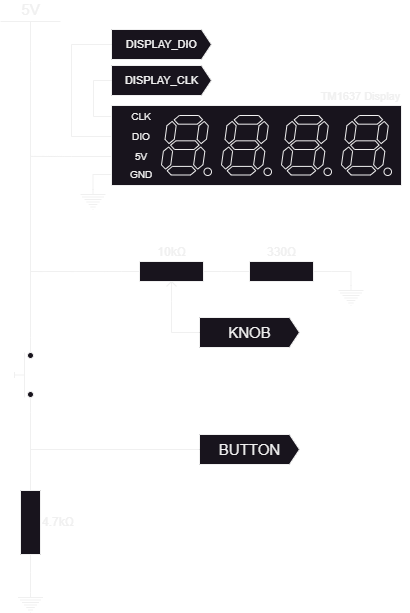

The diagram above was exported from draw.io. Its source (the exported page's mxGraphModel, read from the mxfile embedded in the PNG):
<mxGraphModel dx="1195" dy="697" grid="0" gridSize="10" guides="1" tooltips="1" connect="1" arrows="1" fold="1" page="1" pageScale="1" pageWidth="1400" pageHeight="850" math="0" shadow="0">
  <root>
    <mxCell id="0" />
    <mxCell id="1" parent="0" />
    <mxCell id="toB0hSrcdzcld5mvP1aN-34" style="edgeStyle=orthogonalEdgeStyle;rounded=0;orthogonalLoop=1;jettySize=auto;html=1;exitX=1;exitY=0.25;exitDx=0;exitDy=0;exitPerimeter=0;entryX=0;entryY=0.5;entryDx=0;entryDy=0;entryPerimeter=0;fontSize=15;endArrow=none;endFill=0;" edge="1" parent="1" source="toB0hSrcdzcld5mvP1aN-4" target="toB0hSrcdzcld5mvP1aN-5">
      <mxGeometry relative="1" as="geometry" />
    </mxCell>
    <mxCell id="toB0hSrcdzcld5mvP1aN-64" style="edgeStyle=orthogonalEdgeStyle;rounded=0;orthogonalLoop=1;jettySize=auto;html=1;exitX=0;exitY=0.25;exitDx=0;exitDy=0;exitPerimeter=0;fontSize=11;endArrow=none;endFill=0;" edge="1" parent="1" source="toB0hSrcdzcld5mvP1aN-4">
      <mxGeometry relative="1" as="geometry">
        <mxPoint x="278.9090909090909" y="330.01298701298697" as="targetPoint" />
      </mxGeometry>
    </mxCell>
    <mxCell id="toB0hSrcdzcld5mvP1aN-4" value="10kΩ" style="pointerEvents=1;verticalLabelPosition=top;shadow=0;dashed=0;align=center;html=1;verticalAlign=bottom;shape=mxgraph.electrical.resistors.potentiometer_1;labelPosition=center;" vertex="1" parent="1">
      <mxGeometry x="370" y="320" width="100" height="40" as="geometry" />
    </mxCell>
    <mxCell id="toB0hSrcdzcld5mvP1aN-5" value="330Ω" style="pointerEvents=1;verticalLabelPosition=top;shadow=0;dashed=0;align=center;html=1;verticalAlign=bottom;shape=mxgraph.electrical.resistors.resistor_1;labelPosition=center;" vertex="1" parent="1">
      <mxGeometry x="480" y="320" width="100" height="20" as="geometry" />
    </mxCell>
    <mxCell id="toB0hSrcdzcld5mvP1aN-31" style="edgeStyle=orthogonalEdgeStyle;rounded=0;orthogonalLoop=1;jettySize=auto;html=1;exitX=0;exitY=0.5;exitDx=0;exitDy=0;exitPerimeter=0;entryX=0.5;entryY=0;entryDx=0;entryDy=0;entryPerimeter=0;fontSize=15;endArrow=none;endFill=0;" edge="1" parent="1" source="toB0hSrcdzcld5mvP1aN-6">
      <mxGeometry relative="1" as="geometry">
        <mxPoint x="279" y="651" as="targetPoint" />
      </mxGeometry>
    </mxCell>
    <mxCell id="toB0hSrcdzcld5mvP1aN-66" style="edgeStyle=orthogonalEdgeStyle;rounded=0;orthogonalLoop=1;jettySize=auto;html=1;exitX=1;exitY=0.5;exitDx=0;exitDy=0;exitPerimeter=0;entryX=0;entryY=0.8;entryDx=0;entryDy=0;fontSize=11;endArrow=none;endFill=0;" edge="1" parent="1" source="toB0hSrcdzcld5mvP1aN-6" target="toB0hSrcdzcld5mvP1aN-58">
      <mxGeometry relative="1" as="geometry" />
    </mxCell>
    <mxCell id="toB0hSrcdzcld5mvP1aN-6" value="4.7kΩ" style="pointerEvents=1;verticalLabelPosition=middle;shadow=0;dashed=0;align=left;html=1;verticalAlign=middle;shape=mxgraph.electrical.resistors.resistor_1;direction=north;labelPosition=right;" vertex="1" parent="1">
      <mxGeometry x="269" y="531" width="20" height="100" as="geometry" />
    </mxCell>
    <mxCell id="toB0hSrcdzcld5mvP1aN-7" value="" style="pointerEvents=1;verticalLabelPosition=bottom;shadow=0;dashed=0;align=center;html=1;verticalAlign=top;shape=mxgraph.electrical.signal_sources.protective_earth;" vertex="1" parent="1">
      <mxGeometry x="266.5" y="651" width="25" height="20" as="geometry" />
    </mxCell>
    <mxCell id="toB0hSrcdzcld5mvP1aN-27" value="5V" style="verticalLabelPosition=top;verticalAlign=bottom;shape=mxgraph.electrical.signal_sources.vdd;shadow=0;dashed=0;align=center;strokeWidth=1;fontSize=15;html=1;flipV=1;" vertex="1" parent="1">
      <mxGeometry x="249" y="80" width="60" height="40" as="geometry" />
    </mxCell>
    <mxCell id="toB0hSrcdzcld5mvP1aN-39" style="edgeStyle=orthogonalEdgeStyle;rounded=0;orthogonalLoop=1;jettySize=auto;html=1;exitX=0.5;exitY=0;exitDx=0;exitDy=0;exitPerimeter=0;fontSize=15;endArrow=none;endFill=0;" edge="1" parent="1" source="toB0hSrcdzcld5mvP1aN-38" target="toB0hSrcdzcld5mvP1aN-24">
      <mxGeometry relative="1" as="geometry">
        <Array as="points">
          <mxPoint x="342" y="233" />
        </Array>
      </mxGeometry>
    </mxCell>
    <mxCell id="toB0hSrcdzcld5mvP1aN-38" value="" style="pointerEvents=1;verticalLabelPosition=bottom;shadow=0;dashed=0;align=center;html=1;verticalAlign=top;shape=mxgraph.electrical.signal_sources.protective_earth;" vertex="1" parent="1">
      <mxGeometry x="329" y="248" width="25" height="20" as="geometry" />
    </mxCell>
    <mxCell id="toB0hSrcdzcld5mvP1aN-40" value="" style="group" vertex="1" connectable="0" parent="1">
      <mxGeometry x="360" y="160" width="290" height="88" as="geometry" />
    </mxCell>
    <mxCell id="toB0hSrcdzcld5mvP1aN-21" value="" style="rounded=0;whiteSpace=wrap;html=1;container=0;" vertex="1" parent="toB0hSrcdzcld5mvP1aN-40">
      <mxGeometry y="4" width="290" height="80" as="geometry" />
    </mxCell>
    <mxCell id="toB0hSrcdzcld5mvP1aN-14" value="" style="verticalLabelPosition=bottom;shadow=0;dashed=0;align=center;html=1;verticalAlign=top;shape=mxgraph.electrical.opto_electronics.7_segment_display_with_dp;pointerEvents=1;container=0;" vertex="1" parent="toB0hSrcdzcld5mvP1aN-40">
      <mxGeometry x="50" y="14" width="50" height="60" as="geometry" />
    </mxCell>
    <mxCell id="toB0hSrcdzcld5mvP1aN-18" value="" style="verticalLabelPosition=bottom;shadow=0;dashed=0;align=center;html=1;verticalAlign=top;shape=mxgraph.electrical.opto_electronics.7_segment_display_with_dp;pointerEvents=1;container=0;" vertex="1" parent="toB0hSrcdzcld5mvP1aN-40">
      <mxGeometry x="110" y="14" width="50" height="60" as="geometry" />
    </mxCell>
    <mxCell id="toB0hSrcdzcld5mvP1aN-19" value="" style="verticalLabelPosition=bottom;shadow=0;dashed=0;align=center;html=1;verticalAlign=top;shape=mxgraph.electrical.opto_electronics.7_segment_display_with_dp;pointerEvents=1;container=0;" vertex="1" parent="toB0hSrcdzcld5mvP1aN-40">
      <mxGeometry x="170" y="14" width="50" height="60" as="geometry" />
    </mxCell>
    <mxCell id="toB0hSrcdzcld5mvP1aN-20" value="" style="verticalLabelPosition=bottom;shadow=0;dashed=0;align=center;html=1;verticalAlign=top;shape=mxgraph.electrical.opto_electronics.7_segment_display_with_dp;pointerEvents=1;container=0;" vertex="1" parent="toB0hSrcdzcld5mvP1aN-40">
      <mxGeometry x="230" y="14" width="50" height="60" as="geometry" />
    </mxCell>
    <mxCell id="toB0hSrcdzcld5mvP1aN-22" value="CLK" style="text;html=1;strokeColor=none;fillColor=none;align=center;verticalAlign=middle;whiteSpace=wrap;rounded=0;fontSize=10;container=0;" vertex="1" parent="toB0hSrcdzcld5mvP1aN-40">
      <mxGeometry width="60" height="30" as="geometry" />
    </mxCell>
    <mxCell id="toB0hSrcdzcld5mvP1aN-23" value="5V" style="text;html=1;strokeColor=none;fillColor=none;align=center;verticalAlign=middle;whiteSpace=wrap;rounded=0;fontSize=10;container=0;" vertex="1" parent="toB0hSrcdzcld5mvP1aN-40">
      <mxGeometry y="40" width="60" height="30" as="geometry" />
    </mxCell>
    <mxCell id="toB0hSrcdzcld5mvP1aN-24" value="GND" style="text;html=1;strokeColor=none;fillColor=none;align=center;verticalAlign=middle;whiteSpace=wrap;rounded=0;fontSize=10;container=0;" vertex="1" parent="toB0hSrcdzcld5mvP1aN-40">
      <mxGeometry y="58" width="60" height="30" as="geometry" />
    </mxCell>
    <mxCell id="toB0hSrcdzcld5mvP1aN-25" value="DIO" style="text;html=1;strokeColor=none;fillColor=none;align=center;verticalAlign=middle;whiteSpace=wrap;rounded=0;fontSize=10;container=0;" vertex="1" parent="toB0hSrcdzcld5mvP1aN-40">
      <mxGeometry y="20" width="60" height="30" as="geometry" />
    </mxCell>
    <mxCell id="toB0hSrcdzcld5mvP1aN-49" style="edgeStyle=orthogonalEdgeStyle;rounded=0;orthogonalLoop=1;jettySize=auto;html=1;exitX=0.5;exitY=0;exitDx=0;exitDy=0;exitPerimeter=0;entryX=1;entryY=0.5;entryDx=0;entryDy=0;entryPerimeter=0;fontSize=15;endArrow=none;endFill=0;" edge="1" parent="1" source="toB0hSrcdzcld5mvP1aN-48" target="toB0hSrcdzcld5mvP1aN-5">
      <mxGeometry relative="1" as="geometry">
        <Array as="points">
          <mxPoint x="599" y="330" />
        </Array>
      </mxGeometry>
    </mxCell>
    <mxCell id="toB0hSrcdzcld5mvP1aN-48" value="" style="pointerEvents=1;verticalLabelPosition=bottom;shadow=0;dashed=0;align=center;html=1;verticalAlign=top;shape=mxgraph.electrical.signal_sources.protective_earth;" vertex="1" parent="1">
      <mxGeometry x="587" y="344" width="25" height="20" as="geometry" />
    </mxCell>
    <mxCell id="-DRIOI0J1AQkFsu7tUCI-1" style="edgeStyle=orthogonalEdgeStyle;rounded=0;orthogonalLoop=1;jettySize=auto;html=1;exitX=0;exitY=0.5;exitDx=0;exitDy=0;exitPerimeter=0;fontSize=11;fontColor=#000000;endArrow=none;endFill=0;" edge="1" parent="1" source="toB0hSrcdzcld5mvP1aN-50">
      <mxGeometry relative="1" as="geometry">
        <mxPoint x="279.16666666666674" y="508" as="targetPoint" />
      </mxGeometry>
    </mxCell>
    <mxCell id="toB0hSrcdzcld5mvP1aN-50" value="BUTTON" style="html=1;shadow=0;dashed=0;align=center;verticalAlign=middle;shape=mxgraph.arrows2.arrow;dy=0;dx=10;notch=0;fontSize=15;" vertex="1" parent="1">
      <mxGeometry x="448" y="493" width="100" height="30" as="geometry" />
    </mxCell>
    <mxCell id="toB0hSrcdzcld5mvP1aN-53" style="edgeStyle=orthogonalEdgeStyle;rounded=0;orthogonalLoop=1;jettySize=auto;html=1;exitX=0;exitY=0.5;exitDx=0;exitDy=0;exitPerimeter=0;entryX=0.5;entryY=1;entryDx=0;entryDy=0;entryPerimeter=0;fontSize=15;endArrow=none;endFill=0;" edge="1" parent="1" source="toB0hSrcdzcld5mvP1aN-52" target="toB0hSrcdzcld5mvP1aN-4">
      <mxGeometry relative="1" as="geometry" />
    </mxCell>
    <mxCell id="toB0hSrcdzcld5mvP1aN-52" value="KNOB" style="html=1;shadow=0;dashed=0;align=center;verticalAlign=middle;shape=mxgraph.arrows2.arrow;dy=0;dx=10;notch=0;fontSize=15;" vertex="1" parent="1">
      <mxGeometry x="448" y="376" width="100" height="30" as="geometry" />
    </mxCell>
    <mxCell id="toB0hSrcdzcld5mvP1aN-54" value="DISPLAY_DIO" style="html=1;shadow=0;dashed=0;align=center;verticalAlign=middle;shape=mxgraph.arrows2.arrow;dy=0;dx=10;notch=0;fontSize=11;" vertex="1" parent="1">
      <mxGeometry x="360" y="88" width="100" height="30" as="geometry" />
    </mxCell>
    <mxCell id="toB0hSrcdzcld5mvP1aN-55" value="DISPLAY_CLK" style="html=1;shadow=0;dashed=0;align=center;verticalAlign=middle;shape=mxgraph.arrows2.arrow;dy=0;dx=10;notch=0;fontSize=11;" vertex="1" parent="1">
      <mxGeometry x="360" y="124" width="100" height="30" as="geometry" />
    </mxCell>
    <mxCell id="toB0hSrcdzcld5mvP1aN-56" style="edgeStyle=orthogonalEdgeStyle;rounded=0;orthogonalLoop=1;jettySize=auto;html=1;exitX=0;exitY=0.5;exitDx=0;exitDy=0;entryX=0;entryY=0.5;entryDx=0;entryDy=0;entryPerimeter=0;fontSize=15;endArrow=none;endFill=0;" edge="1" parent="1" source="toB0hSrcdzcld5mvP1aN-25" target="toB0hSrcdzcld5mvP1aN-54">
      <mxGeometry relative="1" as="geometry">
        <Array as="points">
          <mxPoint x="320" y="195" />
          <mxPoint x="320" y="103" />
        </Array>
      </mxGeometry>
    </mxCell>
    <mxCell id="toB0hSrcdzcld5mvP1aN-57" style="edgeStyle=orthogonalEdgeStyle;rounded=0;orthogonalLoop=1;jettySize=auto;html=1;exitX=0;exitY=0.5;exitDx=0;exitDy=0;entryX=0;entryY=0.5;entryDx=0;entryDy=0;entryPerimeter=0;fontSize=15;endArrow=none;endFill=0;" edge="1" parent="1" source="toB0hSrcdzcld5mvP1aN-22" target="toB0hSrcdzcld5mvP1aN-55">
      <mxGeometry x="-0.1379" y="7" relative="1" as="geometry">
        <Array as="points">
          <mxPoint x="342" y="175" />
          <mxPoint x="342" y="139" />
        </Array>
        <mxPoint as="offset" />
      </mxGeometry>
    </mxCell>
    <mxCell id="toB0hSrcdzcld5mvP1aN-63" style="edgeStyle=orthogonalEdgeStyle;rounded=0;orthogonalLoop=1;jettySize=auto;html=1;exitX=1;exitY=0.8;exitDx=0;exitDy=0;entryX=0.5;entryY=0;entryDx=0;entryDy=0;entryPerimeter=0;fontSize=11;endArrow=none;endFill=0;" edge="1" parent="1" source="toB0hSrcdzcld5mvP1aN-58" target="toB0hSrcdzcld5mvP1aN-27">
      <mxGeometry relative="1" as="geometry" />
    </mxCell>
    <mxCell id="toB0hSrcdzcld5mvP1aN-58" value="" style="shape=mxgraph.electrical.electro-mechanical.pushbutton;aspect=fixed;elSwitchState=off;fontSize=11;direction=north;" vertex="1" parent="1">
      <mxGeometry x="263" y="396" width="20" height="75" as="geometry" />
    </mxCell>
    <mxCell id="toB0hSrcdzcld5mvP1aN-65" style="edgeStyle=orthogonalEdgeStyle;rounded=0;orthogonalLoop=1;jettySize=auto;html=1;exitX=0;exitY=0.5;exitDx=0;exitDy=0;fontSize=11;endArrow=none;endFill=0;" edge="1" parent="1" source="toB0hSrcdzcld5mvP1aN-23">
      <mxGeometry relative="1" as="geometry">
        <mxPoint x="279.3636363636364" y="214.90909090909088" as="targetPoint" />
      </mxGeometry>
    </mxCell>
    <mxCell id="toB0hSrcdzcld5mvP1aN-67" value="TM1637 Display" style="text;html=1;align=center;verticalAlign=middle;resizable=0;points=[];autosize=1;strokeColor=none;fillColor=none;fontSize=11;" vertex="1" parent="1">
      <mxGeometry x="561" y="142" width="97" height="25" as="geometry" />
    </mxCell>
  </root>
</mxGraphModel>